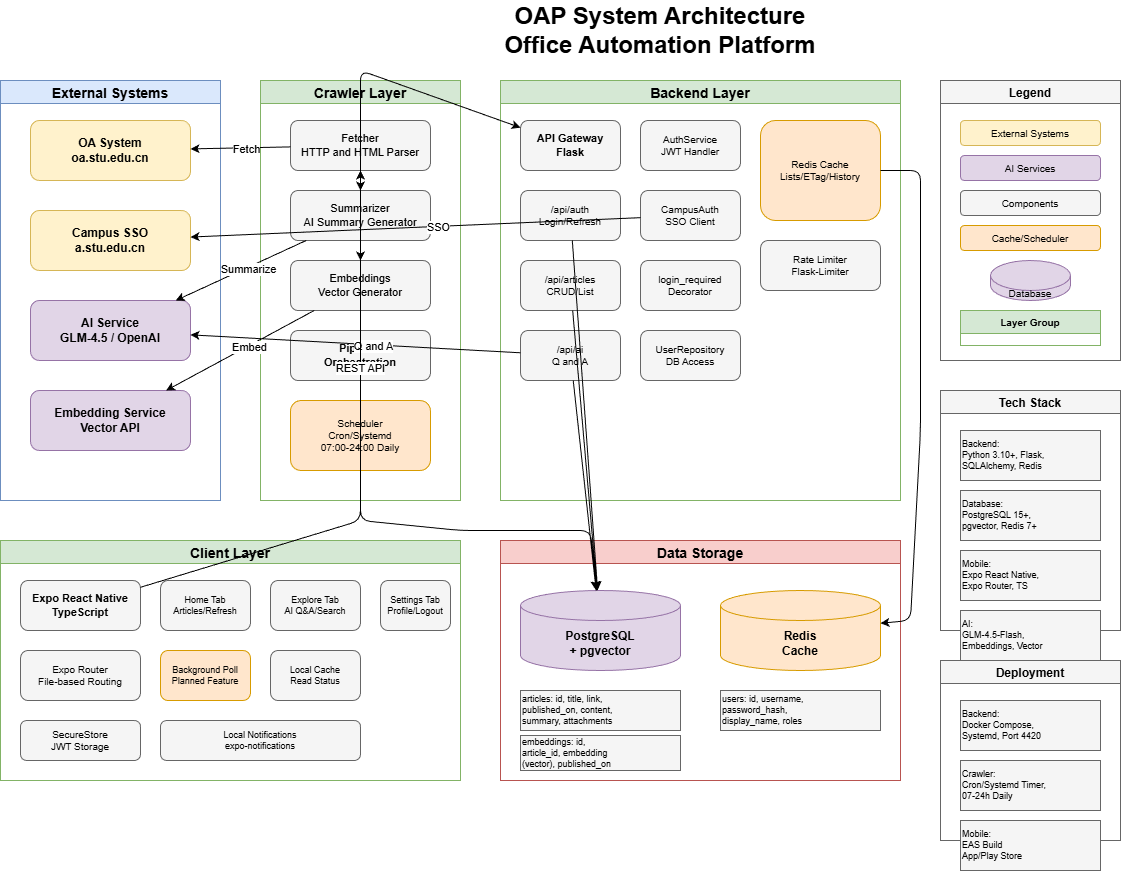

The diagram above was exported from draw.io. Its source (the exported page's mxGraphModel, read from the mxfile embedded in the PNG):
<mxGraphModel dx="867" dy="556" grid="1" gridSize="10" guides="1" tooltips="1" connect="1" arrows="1" fold="1" page="1" pageScale="1" pageWidth="1400" pageHeight="1000" math="0" shadow="0">
  <root>
    <mxCell id="0" />
    <mxCell id="1" parent="0" />
    <mxCell id="title" value="OAP System Architecture&#10;Office Automation Platform" style="text;html=1;strokeColor=none;fillColor=none;align=center;verticalAlign=middle;whiteSpace=wrap;rounded=0;fontSize=24;fontStyle=1;" parent="1" vertex="1">
      <mxGeometry x="500" y="20" width="400" height="60" as="geometry" />
    </mxCell>
    <mxCell id="external-systems-group" value="External Systems" style="swimlane;fontSize=14;fontStyle=1;fillColor=#dae8fc;strokeColor=#6c8ebf;" parent="1" vertex="1">
      <mxGeometry x="40" y="100" width="220" height="420" as="geometry" />
    </mxCell>
    <mxCell id="oa-system" value="OA System&#10;oa.stu.edu.cn" style="rounded=1;whiteSpace=wrap;html=1;fillColor=#fff2cc;strokeColor=#d6b656;fontSize=12;fontStyle=1;" parent="external-systems-group" vertex="1">
      <mxGeometry x="30" y="40" width="160" height="60" as="geometry" />
    </mxCell>
    <mxCell id="campus-sso" value="Campus SSO&#10;a.stu.edu.cn" style="rounded=1;whiteSpace=wrap;html=1;fillColor=#fff2cc;strokeColor=#d6b656;fontSize=12;fontStyle=1;" parent="external-systems-group" vertex="1">
      <mxGeometry x="30" y="130" width="160" height="60" as="geometry" />
    </mxCell>
    <mxCell id="ai-service" value="AI Service&#10;GLM-4.5 / OpenAI" style="rounded=1;whiteSpace=wrap;html=1;fillColor=#e1d5e7;strokeColor=#9673a6;fontSize=12;fontStyle=1;" parent="external-systems-group" vertex="1">
      <mxGeometry x="30" y="220" width="160" height="60" as="geometry" />
    </mxCell>
    <mxCell id="embed-service" value="Embedding Service&#10;Vector API" style="rounded=1;whiteSpace=wrap;html=1;fillColor=#e1d5e7;strokeColor=#9673a6;fontSize=12;fontStyle=1;" parent="external-systems-group" vertex="1">
      <mxGeometry x="30" y="310" width="160" height="60" as="geometry" />
    </mxCell>
    <mxCell id="crawler-group" value="Crawler Layer" style="swimlane;fontSize=14;fontStyle=1;fillColor=#d5e8d4;strokeColor=#82b366;" parent="1" vertex="1">
      <mxGeometry x="300" y="100" width="200" height="420" as="geometry" />
    </mxCell>
    <mxCell id="fetcher" value="Fetcher&#10;HTTP and HTML Parser" style="rounded=1;whiteSpace=wrap;html=1;fillColor=#f5f5f5;strokeColor=#666666;fontSize=11;" parent="crawler-group" vertex="1">
      <mxGeometry x="30" y="40" width="140" height="50" as="geometry" />
    </mxCell>
    <mxCell id="summarizer" value="Summarizer&#10;AI Summary Generator" style="rounded=1;whiteSpace=wrap;html=1;fillColor=#f5f5f5;strokeColor=#666666;fontSize=11;" parent="crawler-group" vertex="1">
      <mxGeometry x="30" y="110" width="140" height="50" as="geometry" />
    </mxCell>
    <mxCell id="embeddings" value="Embeddings&#10;Vector Generator" style="rounded=1;whiteSpace=wrap;html=1;fillColor=#f5f5f5;strokeColor=#666666;fontSize=11;" parent="crawler-group" vertex="1">
      <mxGeometry x="30" y="180" width="140" height="50" as="geometry" />
    </mxCell>
    <mxCell id="pipeline" value="Pipeline&#10;Orchestration" style="rounded=1;whiteSpace=wrap;html=1;fillColor=#f5f5f5;strokeColor=#666666;fontSize=11;fontStyle=1;" parent="crawler-group" vertex="1">
      <mxGeometry x="30" y="250" width="140" height="50" as="geometry" />
    </mxCell>
    <mxCell id="crawler-scheduler" value="Scheduler&#10;Cron/Systemd&#10;07:00-24:00 Daily" style="rounded=1;whiteSpace=wrap;html=1;fillColor=#ffe6cc;strokeColor=#d79b00;fontSize=10;" parent="crawler-group" vertex="1">
      <mxGeometry x="30" y="320" width="140" height="70" as="geometry" />
    </mxCell>
    <mxCell id="backend-group" value="Backend Layer" style="swimlane;fontSize=14;fontStyle=1;fillColor=#d5e8d4;strokeColor=#82b366;" parent="1" vertex="1">
      <mxGeometry x="540" y="100" width="400" height="420" as="geometry" />
    </mxCell>
    <mxCell id="api-gateway" value="API Gateway&#10;Flask" style="rounded=1;whiteSpace=wrap;html=1;fillColor=#f5f5f5;strokeColor=#666666;fontSize=11;fontStyle=1;" parent="backend-group" vertex="1">
      <mxGeometry x="20" y="40" width="100" height="50" as="geometry" />
    </mxCell>
    <mxCell id="auth-routes" value="/api/auth&#10;Login/Refresh" style="rounded=1;whiteSpace=wrap;html=1;fillColor=#f5f5f5;strokeColor=#666666;fontSize=10;" parent="backend-group" vertex="1">
      <mxGeometry x="20" y="110" width="100" height="50" as="geometry" />
    </mxCell>
    <mxCell id="articles-routes" value="/api/articles&#10;CRUD/List" style="rounded=1;whiteSpace=wrap;html=1;fillColor=#f5f5f5;strokeColor=#666666;fontSize=10;" parent="backend-group" vertex="1">
      <mxGeometry x="20" y="180" width="100" height="50" as="geometry" />
    </mxCell>
    <mxCell id="ai-routes" value="/api/ai&#10;Q and A" style="rounded=1;whiteSpace=wrap;html=1;fillColor=#f5f5f5;strokeColor=#666666;fontSize=10;" parent="backend-group" vertex="1">
      <mxGeometry x="20" y="250" width="100" height="50" as="geometry" />
    </mxCell>
    <mxCell id="auth-service" value="AuthService&#10;JWT Handler" style="rounded=1;whiteSpace=wrap;html=1;fillColor=#f5f5f5;strokeColor=#666666;fontSize=10;" parent="backend-group" vertex="1">
      <mxGeometry x="140" y="40" width="100" height="50" as="geometry" />
    </mxCell>
    <mxCell id="campus-auth" value="CampusAuth&#10;SSO Client" style="rounded=1;whiteSpace=wrap;html=1;fillColor=#f5f5f5;strokeColor=#666666;fontSize=10;" parent="backend-group" vertex="1">
      <mxGeometry x="140" y="110" width="100" height="50" as="geometry" />
    </mxCell>
    <mxCell id="jwt-decorator" value="login_required&#10;Decorator" style="rounded=1;whiteSpace=wrap;html=1;fillColor=#f5f5f5;strokeColor=#666666;fontSize=10;" parent="backend-group" vertex="1">
      <mxGeometry x="140" y="180" width="100" height="50" as="geometry" />
    </mxCell>
    <mxCell id="user-repo" value="UserRepository&#10;DB Access" style="rounded=1;whiteSpace=wrap;html=1;fillColor=#f5f5f5;strokeColor=#666666;fontSize=10;" parent="backend-group" vertex="1">
      <mxGeometry x="140" y="250" width="100" height="50" as="geometry" />
    </mxCell>
    <mxCell id="redis-cache" value="Redis Cache&#10;Lists/ETag/History" style="rounded=1;whiteSpace=wrap;html=1;fillColor=#ffe6cc;strokeColor=#d79b00;fontSize=10;" parent="backend-group" vertex="1">
      <mxGeometry x="260" y="40" width="120" height="100" as="geometry" />
    </mxCell>
    <mxCell id="rate-limiter" value="Rate Limiter&#10;Flask-Limiter" style="rounded=1;whiteSpace=wrap;html=1;fillColor=#f5f5f5;strokeColor=#666666;fontSize=10;" parent="backend-group" vertex="1">
      <mxGeometry x="260" y="160" width="120" height="50" as="geometry" />
    </mxCell>
    <mxCell id="storage-group" value="Data Storage" style="swimlane;fontSize=14;fontStyle=1;fillColor=#f8cecc;strokeColor=#b85450;" parent="1" vertex="1">
      <mxGeometry x="540" y="560" width="400" height="240" as="geometry" />
    </mxCell>
    <mxCell id="postgresql" value="PostgreSQL&#10;+ pgvector" style="shape=cylinder3;whiteSpace=wrap;html=1;boundedLbl=1;backgroundOutline=1;size=15;fillColor=#e1d5e7;strokeColor=#9673a6;fontSize=12;fontStyle=1;" parent="storage-group" vertex="1">
      <mxGeometry x="20" y="50" width="160" height="80" as="geometry" />
    </mxCell>
    <mxCell id="articles-table" value="articles: id, title, link,&#10;published_on, content,&#10;summary, attachments" style="rounded=0;whiteSpace=wrap;html=1;fillColor=#f5f5f5;strokeColor=#666666;fontSize=9;align=left;" parent="storage-group" vertex="1">
      <mxGeometry x="20" y="150" width="160" height="40" as="geometry" />
    </mxCell>
    <mxCell id="embeddings-table" value="embeddings: id,&#10;article_id, embedding&#10;(vector), published_on" style="rounded=0;whiteSpace=wrap;html=1;fillColor=#f5f5f5;strokeColor=#666666;fontSize=9;align=left;" parent="storage-group" vertex="1">
      <mxGeometry x="20" y="195" width="160" height="35" as="geometry" />
    </mxCell>
    <mxCell id="users-table" value="users: id, username,&#10;password_hash,&#10;display_name, roles" style="rounded=0;whiteSpace=wrap;html=1;fillColor=#f5f5f5;strokeColor=#666666;fontSize=9;align=left;" parent="storage-group" vertex="1">
      <mxGeometry x="220" y="150" width="160" height="40" as="geometry" />
    </mxCell>
    <mxCell id="redis-storage" value="Redis&#10;Cache" style="shape=cylinder3;whiteSpace=wrap;html=1;boundedLbl=1;backgroundOutline=1;size=15;fillColor=#ffe6cc;strokeColor=#d79b00;fontSize=12;fontStyle=1;" parent="storage-group" vertex="1">
      <mxGeometry x="220" y="50" width="160" height="80" as="geometry" />
    </mxCell>
    <mxCell id="client-group" value="Client Layer" style="swimlane;fontSize=14;fontStyle=1;fillColor=#d5e8d4;strokeColor=#82b366;" parent="1" vertex="1">
      <mxGeometry x="40" y="560" width="460" height="240" as="geometry" />
    </mxCell>
    <mxCell id="expo-rn" value="Expo React Native&#10;TypeScript" style="rounded=1;whiteSpace=wrap;html=1;fillColor=#f5f5f5;strokeColor=#666666;fontSize=11;fontStyle=1;" parent="client-group" vertex="1">
      <mxGeometry x="20" y="40" width="120" height="50" as="geometry" />
    </mxCell>
    <mxCell id="expo-router" value="Expo Router&#10;File-based Routing" style="rounded=1;whiteSpace=wrap;html=1;fillColor=#f5f5f5;strokeColor=#666666;fontSize=10;" parent="client-group" vertex="1">
      <mxGeometry x="20" y="110" width="120" height="50" as="geometry" />
    </mxCell>
    <mxCell id="secure-store" value="SecureStore&#10;JWT Storage" style="rounded=1;whiteSpace=wrap;html=1;fillColor=#f5f5f5;strokeColor=#666666;fontSize=10;" parent="client-group" vertex="1">
      <mxGeometry x="20" y="180" width="120" height="40" as="geometry" />
    </mxCell>
    <mxCell id="home-tab" value="Home Tab&#10;Articles/Refresh" style="rounded=1;whiteSpace=wrap;html=1;fillColor=#f5f5f5;strokeColor=#666666;fontSize=9;" parent="client-group" vertex="1">
      <mxGeometry x="160" y="40" width="90" height="50" as="geometry" />
    </mxCell>
    <mxCell id="explore-tab" value="Explore Tab&#10;AI Q&amp;A/Search" style="rounded=1;whiteSpace=wrap;html=1;fillColor=#f5f5f5;strokeColor=#666666;fontSize=9;" parent="client-group" vertex="1">
      <mxGeometry x="270" y="40" width="90" height="50" as="geometry" />
    </mxCell>
    <mxCell id="settings-tab" value="Settings Tab&#10;Profile/Logout" style="rounded=1;whiteSpace=wrap;html=1;fillColor=#f5f5f5;strokeColor=#666666;fontSize=9;" parent="client-group" vertex="1">
      <mxGeometry x="380" y="40" width="70" height="50" as="geometry" />
    </mxCell>
    <mxCell id="background-fetch" value="Background Poll&#10;Planned Feature" style="rounded=1;whiteSpace=wrap;html=1;fillColor=#ffe6cc;strokeColor=#d79b00;fontSize=9;" parent="client-group" vertex="1">
      <mxGeometry x="160" y="110" width="90" height="50" as="geometry" />
    </mxCell>
    <mxCell id="local-cache" value="Local Cache&#10;Read Status" style="rounded=1;whiteSpace=wrap;html=1;fillColor=#f5f5f5;strokeColor=#666666;fontSize=9;" parent="client-group" vertex="1">
      <mxGeometry x="270" y="110" width="90" height="50" as="geometry" />
    </mxCell>
    <mxCell id="notifications" value="Local Notifications&#10;expo-notifications" style="rounded=1;whiteSpace=wrap;html=1;fillColor=#f5f5f5;strokeColor=#666666;fontSize=9;" parent="client-group" vertex="1">
      <mxGeometry x="160" y="180" width="200" height="40" as="geometry" />
    </mxCell>
    <mxCell id="legend-group" value="Legend" style="swimlane;fontSize=12;fontStyle=1;fillColor=#f5f5f5;strokeColor=#666666;" parent="1" vertex="1">
      <mxGeometry x="980" y="100" width="180" height="280" as="geometry" />
    </mxCell>
    <mxCell id="legend-external" value="External Systems" style="rounded=1;whiteSpace=wrap;html=1;fillColor=#fff2cc;strokeColor=#d6b656;fontSize=10;" parent="legend-group" vertex="1">
      <mxGeometry x="20" y="40" width="140" height="25" as="geometry" />
    </mxCell>
    <mxCell id="legend-service" value="AI Services" style="rounded=1;whiteSpace=wrap;html=1;fillColor=#e1d5e7;strokeColor=#9673a6;fontSize=10;" parent="legend-group" vertex="1">
      <mxGeometry x="20" y="75" width="140" height="25" as="geometry" />
    </mxCell>
    <mxCell id="legend-component" value="Components" style="rounded=1;whiteSpace=wrap;html=1;fillColor=#f5f5f5;strokeColor=#666666;fontSize=10;" parent="legend-group" vertex="1">
      <mxGeometry x="20" y="110" width="140" height="25" as="geometry" />
    </mxCell>
    <mxCell id="legend-cache" value="Cache/Scheduler" style="rounded=1;whiteSpace=wrap;html=1;fillColor=#ffe6cc;strokeColor=#d79b00;fontSize=10;" parent="legend-group" vertex="1">
      <mxGeometry x="20" y="145" width="140" height="25" as="geometry" />
    </mxCell>
    <mxCell id="legend-database" value="Database" style="shape=cylinder3;whiteSpace=wrap;html=1;boundedLbl=1;backgroundOutline=1;size=15;fillColor=#e1d5e7;strokeColor=#9673a6;fontSize=10;" parent="legend-group" vertex="1">
      <mxGeometry x="50" y="180" width="80" height="40" as="geometry" />
    </mxCell>
    <mxCell id="legend-layer" value="Layer Group" style="swimlane;fontSize=10;fillColor=#d5e8d4;strokeColor=#82b366;" parent="legend-group" vertex="1">
      <mxGeometry x="20" y="230" width="140" height="35" as="geometry" />
    </mxCell>
    <mxCell id="tech-stack" value="Tech Stack" style="swimlane;fontSize=12;fontStyle=1;fillColor=#f5f5f5;strokeColor=#666666;" parent="1" vertex="1">
      <mxGeometry x="980" y="410" width="180" height="240" as="geometry" />
    </mxCell>
    <mxCell id="tech-backend" value="Backend:&#10;Python 3.10+, Flask,&#10;SQLAlchemy, Redis" style="rounded=0;whiteSpace=wrap;html=1;fillColor=#f5f5f5;strokeColor=#666666;fontSize=9;align=left;" parent="tech-stack" vertex="1">
      <mxGeometry x="20" y="40" width="140" height="50" as="geometry" />
    </mxCell>
    <mxCell id="tech-db" value="Database:&#10;PostgreSQL 15+,&#10;pgvector, Redis 7+" style="rounded=0;whiteSpace=wrap;html=1;fillColor=#f5f5f5;strokeColor=#666666;fontSize=9;align=left;" parent="tech-stack" vertex="1">
      <mxGeometry x="20" y="100" width="140" height="50" as="geometry" />
    </mxCell>
    <mxCell id="tech-mobile" value="Mobile:&#10;Expo React Native,&#10;Expo Router, TS" style="rounded=0;whiteSpace=wrap;html=1;fillColor=#f5f5f5;strokeColor=#666666;fontSize=9;align=left;" parent="tech-stack" vertex="1">
      <mxGeometry x="20" y="160" width="140" height="50" as="geometry" />
    </mxCell>
    <mxCell id="tech-ai" value="AI:&#10;GLM-4.5-Flash,&#10;Embeddings, Vector" style="rounded=0;whiteSpace=wrap;html=1;fillColor=#f5f5f5;strokeColor=#666666;fontSize=9;align=left;" parent="tech-stack" vertex="1">
      <mxGeometry x="20" y="220" width="140" height="50" as="geometry" />
    </mxCell>
    <mxCell id="deploy-notes" value="Deployment" style="swimlane;fontSize=12;fontStyle=1;fillColor=#f5f5f5;strokeColor=#666666;" parent="1" vertex="1">
      <mxGeometry x="980" y="680" width="180" height="180" as="geometry" />
    </mxCell>
    <mxCell id="deploy-backend" value="Backend:&#10;Docker Compose,&#10;Systemd, Port 4420" style="rounded=0;whiteSpace=wrap;html=1;fillColor=#f5f5f5;strokeColor=#666666;fontSize=9;align=left;" parent="deploy-notes" vertex="1">
      <mxGeometry x="20" y="40" width="140" height="50" as="geometry" />
    </mxCell>
    <mxCell id="deploy-crawler" value="Crawler:&#10;Cron/Systemd Timer,&#10;07-24h Daily" style="rounded=0;whiteSpace=wrap;html=1;fillColor=#f5f5f5;strokeColor=#666666;fontSize=9;align=left;" parent="deploy-notes" vertex="1">
      <mxGeometry x="20" y="100" width="140" height="50" as="geometry" />
    </mxCell>
    <mxCell id="deploy-mobile" value="Mobile:&#10;EAS Build&#10;App/Play Store" style="rounded=0;whiteSpace=wrap;html=1;fillColor=#f5f5f5;strokeColor=#666666;fontSize=9;align=left;" parent="deploy-notes" vertex="1">
      <mxGeometry x="20" y="160" width="140" height="50" as="geometry" />
    </mxCell>
    <mxCell id="arrow-1" style="" parent="1" source="fetcher" target="oa-system" edge="1">
      <mxGeometry relative="1" as="geometry" />
    </mxCell>
    <mxCell id="arrow-1-label" value="Fetch" style="edgeLabel;html=1;align=center;verticalAlign=middle;resizable=0;points=[];" parent="arrow-1" vertex="1" connectable="0">
      <mxGeometry x="-0.1" y="1" relative="1" as="geometry">
        <mxPoint as="offset" />
      </mxGeometry>
    </mxCell>
    <mxCell id="arrow-2" style="" parent="1" source="summarizer" target="ai-service" edge="1">
      <mxGeometry relative="1" as="geometry" />
    </mxCell>
    <mxCell id="arrow-2-label" value="Summarize" style="edgeLabel;html=1;align=center;verticalAlign=middle;resizable=0;points=[];" parent="arrow-2" vertex="1" connectable="0">
      <mxGeometry x="-0.1" y="1" relative="1" as="geometry">
        <mxPoint as="offset" />
      </mxGeometry>
    </mxCell>
    <mxCell id="arrow-3" style="" parent="1" source="embeddings" target="embed-service" edge="1">
      <mxGeometry relative="1" as="geometry" />
    </mxCell>
    <mxCell id="arrow-3-label" value="Embed" style="edgeLabel;html=1;align=center;verticalAlign=middle;resizable=0;points=[];" parent="arrow-3" vertex="1" connectable="0">
      <mxGeometry x="-0.1" y="1" relative="1" as="geometry">
        <mxPoint as="offset" />
      </mxGeometry>
    </mxCell>
    <mxCell id="arrow-4" style="" parent="1" source="fetcher" target="summarizer" edge="1">
      <mxGeometry relative="1" as="geometry" />
    </mxCell>
    <mxCell id="arrow-5" style="" parent="1" source="summarizer" target="embeddings" edge="1">
      <mxGeometry relative="1" as="geometry" />
    </mxCell>
    <mxCell id="arrow-6" style="" parent="1" source="pipeline" target="fetcher" edge="1">
      <mxGeometry relative="1" as="geometry" />
    </mxCell>
    <mxCell id="arrow-7" style="" parent="1" source="campus-auth" target="campus-sso" edge="1">
      <mxGeometry relative="1" as="geometry" />
    </mxCell>
    <mxCell id="arrow-7-label" value="SSO" style="edgeLabel;html=1;align=center;verticalAlign=middle;resizable=0;points=[];" parent="arrow-7" vertex="1" connectable="0">
      <mxGeometry x="-0.1" y="1" relative="1" as="geometry">
        <mxPoint as="offset" />
      </mxGeometry>
    </mxCell>
    <mxCell id="arrow-8" style="" parent="1" source="ai-routes" target="ai-service" edge="1">
      <mxGeometry relative="1" as="geometry" />
    </mxCell>
    <mxCell id="arrow-8-label" value="Q and A" style="edgeLabel;html=1;align=center;verticalAlign=middle;resizable=0;points=[];" parent="arrow-8" vertex="1" connectable="0">
      <mxGeometry x="-0.1" y="1" relative="1" as="geometry">
        <mxPoint as="offset" />
      </mxGeometry>
    </mxCell>
    <mxCell id="arrow-9" style="" parent="1" source="articles-routes" target="postgresql" edge="1">
      <mxGeometry relative="1" as="geometry" />
    </mxCell>
    <mxCell id="arrow-10" style="" parent="1" source="ai-routes" target="postgresql" edge="1">
      <mxGeometry relative="1" as="geometry" />
    </mxCell>
    <mxCell id="arrow-11" style="" parent="1" source="auth-routes" target="postgresql" edge="1">
      <mxGeometry relative="1" as="geometry" />
    </mxCell>
    <mxCell id="arrow-12" style="exitX=1;exitY=0.5;exitDx=0;exitDy=0;" parent="1" source="redis-cache" target="redis-storage" edge="1">
      <mxGeometry relative="1" as="geometry">
        <Array as="points">
          <mxPoint x="960" y="190" />
          <mxPoint x="960" y="450" />
          <mxPoint x="950" y="640" />
        </Array>
      </mxGeometry>
    </mxCell>
    <mxCell id="arrow-13" style="" parent="1" source="pipeline" target="postgresql" edge="1">
      <mxGeometry relative="1" as="geometry">
        <Array as="points">
          <mxPoint x="400" y="540" />
          <mxPoint x="500" y="550" />
          <mxPoint x="630" y="550" />
        </Array>
      </mxGeometry>
    </mxCell>
    <mxCell id="arrow-14" style="" parent="1" source="expo-rn" target="api-gateway" edge="1">
      <mxGeometry relative="1" as="geometry">
        <Array as="points">
          <mxPoint x="400" y="540" />
          <mxPoint x="400" y="90" />
        </Array>
      </mxGeometry>
    </mxCell>
    <mxCell id="arrow-14-label" value="REST API" style="edgeLabel;html=1;align=center;verticalAlign=middle;resizable=0;points=[];" parent="arrow-14" vertex="1" connectable="0">
      <mxGeometry x="-0.1" y="1" relative="1" as="geometry">
        <mxPoint as="offset" />
      </mxGeometry>
    </mxCell>
  </root>
</mxGraphModel>